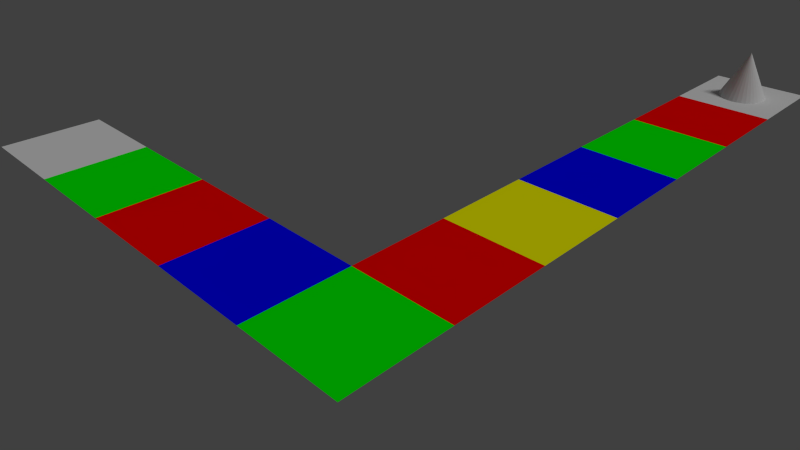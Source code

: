 # Source: FCG_05_BGE_Exercicio_Inicio.blend  (saved by Blender 2.74.0; exported with 4.5.12 LTS)
import bpy
from mathutils import Matrix  # noqa: F401  (used for matrix-valued properties, if any)

bpy.ops.wm.read_factory_settings(use_empty=True)
scene = bpy.context.scene
scene.name = 'Scene'

# ---- collections
col_collection_1 = bpy.data.collections.new('Collection 1'); scene.collection.children.link(col_collection_1)

# ---- materials (node trees are filled in below, after node groups)
mat_cinza = bpy.data.materials.new('Cinza')
mat_cinza.alpha_threshold = 0.0
mat_cinza.use_transparent_shadow = False
mat_cinza.roughness = 0.5
mat_vermelho = bpy.data.materials.new('Vermelho')
mat_vermelho.alpha_threshold = 0.0
mat_vermelho.use_transparent_shadow = False
mat_vermelho.diffuse_color = (1.0, 0.0, 0.0, 1.0)
mat_vermelho.roughness = 0.5
mat_verde = bpy.data.materials.new('Verde')
mat_verde.alpha_threshold = 0.0
mat_verde.use_transparent_shadow = False
mat_verde.diffuse_color = (0.0, 1.0, 0.0, 1.0)
mat_verde.roughness = 0.5
mat_azul = bpy.data.materials.new('Azul')
mat_azul.alpha_threshold = 0.0
mat_azul.use_transparent_shadow = False
mat_azul.diffuse_color = (0.0, 0.0, 1.0, 1.0)
mat_azul.roughness = 0.5
mat_amarelo = bpy.data.materials.new('Amarelo')
mat_amarelo.alpha_threshold = 0.0
mat_amarelo.use_transparent_shadow = False
mat_amarelo.diffuse_color = (1.0, 1.0, 0.0, 1.0)
mat_amarelo.roughness = 0.5

# ---- material node trees

# ---- world
world_world = bpy.data.worlds.new('World'); scene.world = world_world
world_world.color = (0.05088, 0.05088, 0.05088)
world_world.use_sun_shadow = False
world_world.sun_shadow_jitter_overblur = 0.0
world_world.cycles.sampling_method = 'MANUAL'
world_world.cycles.sample_map_resolution = 256

# ---- cameras
cam_camera = bpy.data.cameras.new('Camera')
cam_camera.clip_end = 100.0
cam_camera.lens = 30.0
cam_camera.sensor_width = 32.0
cam_camera.sensor_height = 18.0
cam_camera.ortho_scale = 7.314
cam_camera.dof.focus_distance = 0.0
cam_camera.dof.aperture_fstop = 128.0

# ---- lights
light_lamp = bpy.data.lights.new('Lamp', 'SUN')
light_lamp.transmission_factor = 0.0
light_lamp.cutoff_distance = 30.0
light_lamp.angle = 0.1993
light_lamp.energy = 1.0
light_lamp.shadow_buffer_clip_start = 1.001
light_lamp.shadow_soft_size = 0.1
light_lamp.shadow_cascade_max_distance = 1000.0
light_lamp.cycles.use_multiple_importance_sampling = False

# ---- meshes
me_cone = bpy.data.meshes.new('Cone')
me_cone.from_pydata([(0.0, 1.0, -1.0), (0.1951, 0.9808, -1.0), (0.3827, 0.9239, -1.0), (0.5556, 0.8315, -1.0), (0.7071, 0.7071, -1.0), (0.8315, 0.5556, -1.0), (0.9239, 0.3827, -1.0), (0.9808, 0.1951, -1.0), (1.0, 7.55e-08, -1.0), (0.0, 0.0, 1.0), (0.9808, -0.1951, -1.0), (0.9239, -0.3827, -1.0), (0.8315, -0.5556, -1.0), (0.7071, -0.7071, -1.0), (0.5556, -0.8315, -1.0), (0.3827, -0.9239, -1.0), (0.1951, -0.9808, -1.0), (-3.258e-07, -1.0, -1.0), (-0.1951, -0.9808, -1.0), (-0.3827, -0.9239, -1.0), (-0.5556, -0.8315, -1.0), (-0.7071, -0.7071, -1.0), (-0.8315, -0.5556, -1.0), (-0.9239, -0.3827, -1.0), (-0.9808, -0.1951, -1.0), (-1.0, 9.656e-07, -1.0), (-0.9808, 0.1951, -1.0), (-0.9239, 0.3827, -1.0), (-0.8315, 0.5556, -1.0), (-0.7071, 0.7071, -1.0), (-0.5556, 0.8315, -1.0), (-0.3827, 0.9239, -1.0), (-0.1951, 0.9808, -1.0)], [], [(31, 9, 32), (0, 9, 1), (30, 9, 31), (29, 9, 30), (28, 9, 29), (27, 9, 28), (26, 9, 27), (25, 9, 26), (24, 9, 25), (23, 9, 24), (22, 9, 23), (21, 9, 22), (20, 9, 21), (19, 9, 20), (18, 9, 19), (17, 9, 18), (16, 9, 17), (15, 9, 16), (14, 9, 15), (13, 9, 14), (12, 9, 13), (11, 9, 12), (10, 9, 11), (8, 9, 10), (7, 9, 8), (6, 9, 7), (5, 9, 6), (4, 9, 5), (3, 9, 4), (2, 9, 3), (32, 9, 0), (1, 9, 2), (0, 1, 2, 3, 4, 5, 6, 7, 8, 10, 11, 12, 13, 14, 15, 16, 17, 18, 19, 20, 21, 22, 23, 24, 25, 26, 27, 28, 29, 30, 31, 32)])
me_cone.use_remesh_preserve_volume = False
me_cone.use_remesh_preserve_attributes = False
me_cone.use_mirror_vertex_groups = False
me_cone.update()
me_plane = bpy.data.meshes.new('Plane')
me_plane.from_pydata([(-1.0, -1.0, 0.0), (1.0, -1.0, 0.0), (-1.0, 1.0, 0.0), (1.0, 1.0, 0.0), (-1.0, 1.0, 0.0), (1.0, 1.0, 0.0), (-1.0, 3.0, 0.0), (1.0, 3.0, 0.0), (-1.0, 3.0, 0.0), (1.0, 3.0, 0.0), (-1.0, 5.0, 0.0), (1.0, 5.0, 0.0), (-1.0, 5.0, 0.0), (1.0, 5.0, 0.0), (-1.0, 7.0, 0.0), (1.0, 7.0, 0.0), (-1.0, 7.0, 0.0), (1.0, 7.0, 0.0), (-1.0, 9.0, 0.0), (1.0, 9.0, 0.0), (-1.0, -3.0, 0.0), (1.0, -3.0, 0.0), (-1.0, -1.0, 0.0), (1.0, -1.0, 0.0), (-3.0, -3.0, 0.0), (-1.0, -3.0, 0.0), (-3.0, -1.0, 0.0), (-1.0, -1.0, 0.0), (-5.0, -3.0, 0.0), (-3.0, -3.0, 0.0), (-5.0, -1.0, 0.0), (-3.0, -1.0, 0.0), (-7.0, -3.0, 0.0), (-5.0, -3.0, 0.0), (-7.0, -1.0, 0.0), (-5.0, -1.0, 0.0), (-9.0, -3.0, 0.0), (-7.0, -3.0, 0.0), (-9.0, -1.0, 0.0), (-7.0, -1.0, 0.0), (-1.0, 9.0, 0.0), (1.0, 9.0, 0.0), (-1.0, 11.0, 0.0), (1.0, 11.0, 0.0)], [], [(0, 1, 3, 2), (4, 5, 7, 6), (8, 9, 11, 10), (12, 13, 15, 14), (16, 17, 19, 18), (20, 21, 23, 22), (24, 25, 27, 26), (28, 29, 31, 30), (32, 33, 35, 34), (36, 37, 39, 38), (40, 41, 43, 42)])
me_plane.polygons.foreach_set('material_index', [1, 4, 3, 2, 1, 2, 3, 1, 2, 0, 0])
_uv = me_plane.uv_layers.new(name='UVMap')
_uv.uv.foreach_set('vector', [0.0, 0.0, 0.0, 0.0, 0.0, 0.0, 0.0, 0.0, 0.0, 0.0, 0.0, 0.0, 0.0, 0.0, 0.0, 0.0, 0.0, 0.0, 0.0, 0.0, 0.0, 0.0, 0.0, 0.0, 0.0, 0.0, 0.0, 0.0, 0.0, 0.0, 0.0, 0.0, 0.0, 0.0, 0.0, 0.0, 0.0, 0.0, 0.0, 0.0, 0.0, 0.0, 0.0, 0.0, 0.0, 0.0, 0.0, 0.0, 0.0, 0.0, 0.0, 0.0, 0.0, 0.0, 0.0, 0.0, 0.0, 0.0, 0.0, 0.0, 0.0, 0.0, 0.0, 0.0, 0.0, 0.0, 0.0, 0.0, 0.0, 0.0, 0.0, 0.0, 9.998e-05, 9.998e-05, 0.9999, 9.998e-05, 0.9999, 0.9999, 9.998e-05, 0.9999, 0.0, 0.0, 1.0, 0.0, 1.0, 1.0, 0.0, 1.0])
me_plane.materials.append(mat_cinza)
me_plane.materials.append(mat_vermelho)
me_plane.materials.append(mat_verde)
me_plane.materials.append(mat_azul)
me_plane.materials.append(mat_amarelo)
me_plane.use_remesh_preserve_volume = False
me_plane.use_remesh_preserve_attributes = False
me_plane.use_mirror_vertex_groups = False
me_plane.update()

# ---- objects
ob_pe_o = bpy.data.objects.new('Peão', me_cone)
ob_tabuleiro = bpy.data.objects.new('Tabuleiro', me_plane)
ob_lamp = bpy.data.objects.new('Lamp', light_lamp)
ob_camera = bpy.data.objects.new('Camera', cam_camera)

# ---- transforms, parenting, visibility, modifiers, constraints
ob_pe_o.location = (0.0, 10.0, 0.5)
ob_pe_o.scale = (0.5, 0.5, 0.5)
ob_pe_o.lineart.crease_threshold = 0.0
ob_tabuleiro.location = (0.0, 0.0, 0.0)
ob_tabuleiro.lineart.crease_threshold = 0.0
ob_lamp.location = (4.076, 1.005, 5.904)
ob_lamp.rotation_euler = (0.6503, 0.05522, 1.866)
ob_lamp.lock_rotations_4d = False
ob_lamp.empty_display_type = 'ARROWS'
ob_lamp.color = (0.0, 0.0, 0.0, 0.0)
ob_lamp.lineart.crease_threshold = 0.0
ob_camera.location = (6.0, -7.0, 6.0)
ob_camera.rotation_euler = (1.047, 0.0, 0.7854)
ob_camera.lock_rotations_4d = False
ob_camera.empty_display_type = 'ARROWS'
ob_camera.color = (0.0, 0.0, 0.0, 0.0)
ob_camera.display_type = 'WIRE'
ob_camera.lineart.crease_threshold = 0.0

# ---- collection membership
col_collection_1.objects.link(ob_pe_o)
col_collection_1.objects.link(ob_tabuleiro)
col_collection_1.objects.link(ob_lamp)
col_collection_1.objects.link(ob_camera)

# ---- scene / render settings (as saved in the file)
scene.camera = ob_camera
scene.frame_start = 1; scene.frame_end = 250; scene.frame_set(1)
scene.render.engine = 'BLENDER_EEVEE_NEXT'
scene.render.resolution_percentage = 50
scene.render.dither_intensity = 0.0
scene.cycles.use_denoising = False
scene.cycles.samples = 10
scene.cycles.sampling_pattern = 'TABULATED_SOBOL'
scene.cycles.light_sampling_threshold = 0.0
scene.cycles.use_adaptive_sampling = False
scene.cycles.use_light_tree = False
scene.cycles.blur_glossy = 0.0
scene.cycles.pixel_filter_type = 'GAUSSIAN'
scene.cycles.sample_clamp_indirect = 0.0
scene.view_settings.view_transform = 'Standard'
bpy.context.view_layer.update()
